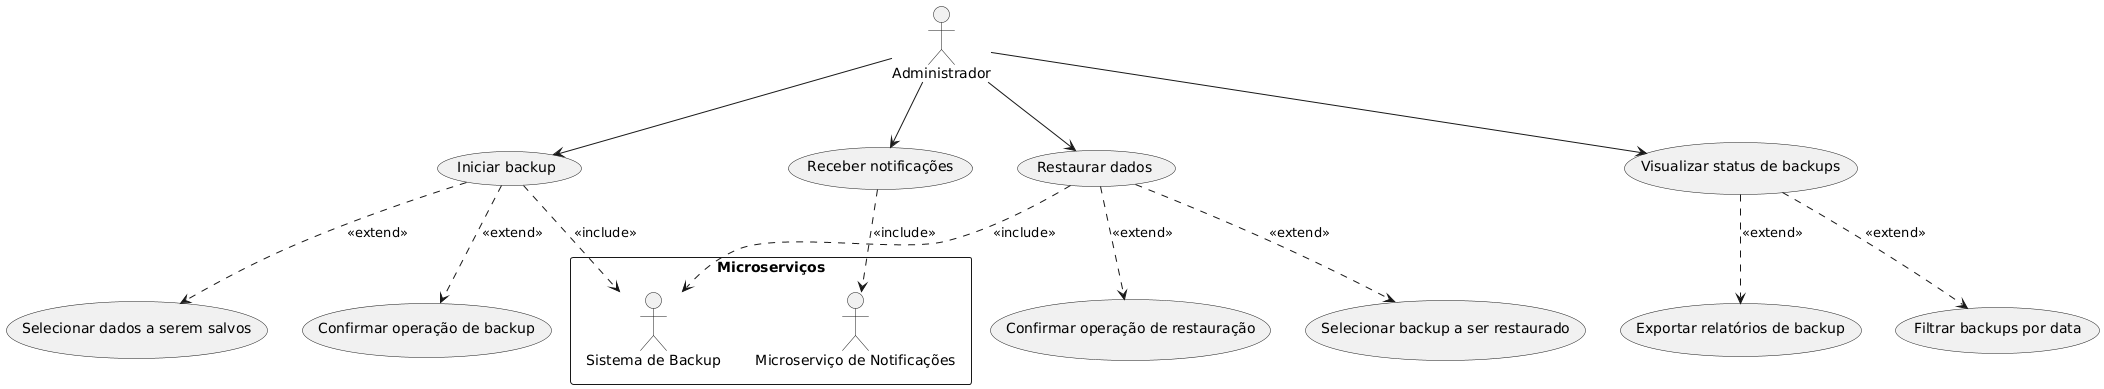

The diagram above was rendered by PlantUML. Its source (embedded in the PNG):
@startuml
actor "Administrador" as Admin

rectangle "Microserviços" {
    actor "Sistema de Backup" as BackupSystem
    actor "Microserviço de Notificações" as NotificationMicroservice
}

' Casos de Uso do Administrador
Admin --> (Iniciar backup)
(Iniciar backup) ..> BackupSystem : <<include>>
Admin --> (Restaurar dados)
(Restaurar dados) ..> BackupSystem : <<include>>
Admin --> (Visualizar status de backups)
Admin --> (Receber notificações)
(Receber notificações) ..> NotificationMicroservice : <<include>>

' Detalhes dos Casos de Uso
(Iniciar backup) ..> (Selecionar dados a serem salvos) : <<extend>>
(Iniciar backup) ..> (Confirmar operação de backup) : <<extend>>
(Restaurar dados) ..> (Selecionar backup a ser restaurado) : <<extend>>
(Restaurar dados) ..> (Confirmar operação de restauração) : <<extend>>
(Visualizar status de backups) ..> (Filtrar backups por data) : <<extend>>
(Visualizar status de backups) ..> (Exportar relatórios de backup) : <<extend>>
@enduml